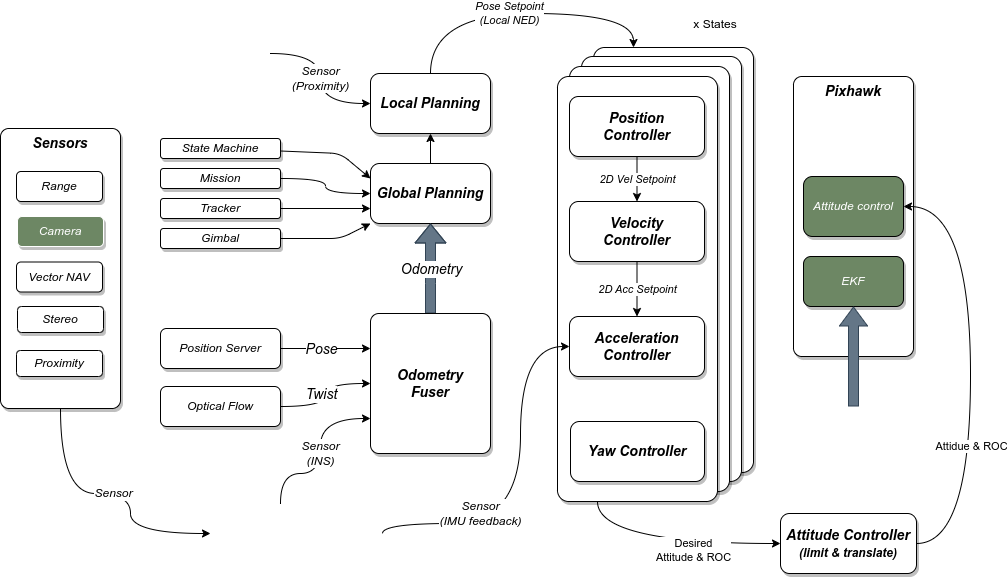

The diagram above was exported from draw.io. Its source (the exported page's mxGraphModel, read from the mxfile embedded in the PNG):
<mxGraphModel dx="655" dy="563" grid="1" gridSize="10" guides="1" tooltips="1" connect="1" arrows="1" fold="1" page="1" pageScale="1" pageWidth="1169" pageHeight="827" math="0" shadow="0">
  <root>
    <mxCell id="0" />
    <mxCell id="1" parent="0" />
    <mxCell id="88" value="" style="rounded=1;whiteSpace=wrap;html=1;shadow=1;align=center;verticalAlign=middle;arcSize=7;" parent="1" vertex="1">
      <mxGeometry x="703" y="144" width="160" height="425" as="geometry" />
    </mxCell>
    <mxCell id="87" value="" style="rounded=1;whiteSpace=wrap;html=1;shadow=1;arcSize=7;" parent="1" vertex="1">
      <mxGeometry x="691" y="153" width="160" height="425" as="geometry" />
    </mxCell>
    <mxCell id="86" value="" style="rounded=1;whiteSpace=wrap;html=1;shadow=1;arcSize=7;" parent="1" vertex="1">
      <mxGeometry x="679" y="163" width="160" height="425" as="geometry" />
    </mxCell>
    <mxCell id="83" value="" style="rounded=1;whiteSpace=wrap;html=1;shadow=1;arcSize=7;" parent="1" vertex="1">
      <mxGeometry x="667" y="173" width="160" height="425" as="geometry" />
    </mxCell>
    <mxCell id="81" value="&lt;font style=&quot;font-size: 14px;&quot;&gt;&lt;b&gt;Sensors&lt;/b&gt;&lt;/font&gt;" style="rounded=1;whiteSpace=wrap;html=1;strokeColor=default;arcSize=7;verticalAlign=top;fontStyle=2;shadow=1;" parent="1" vertex="1">
      <mxGeometry x="110" y="225" width="120" height="280" as="geometry" />
    </mxCell>
    <mxCell id="68" value="&lt;font style=&quot;font-size: 14px;&quot;&gt;&lt;span style=&quot;font-size: 14px;&quot;&gt;Pixhawk&lt;/span&gt;&lt;/font&gt;" style="rounded=1;whiteSpace=wrap;html=1;strokeColor=default;arcSize=7;verticalAlign=top;fontStyle=3;fontSize=14;shadow=1;" parent="1" vertex="1">
      <mxGeometry x="903" y="173" width="120" height="280" as="geometry" />
    </mxCell>
    <mxCell id="3" value="Vector NAV" style="rounded=1;whiteSpace=wrap;html=1;fontStyle=2;shadow=1;" parent="1" vertex="1">
      <mxGeometry x="126" y="358.5" width="86" height="30" as="geometry" />
    </mxCell>
    <mxCell id="5" value="Camera" style="rounded=1;whiteSpace=wrap;html=1;strokeColor=#FFFFFF;fillColor=#6d8764;fontStyle=2;fontColor=#ffffff;shadow=1;" parent="1" vertex="1">
      <mxGeometry x="127" y="313" width="86" height="30" as="geometry" />
    </mxCell>
    <mxCell id="6" value="Range" style="rounded=1;whiteSpace=wrap;html=1;fontStyle=2;shadow=1;" parent="1" vertex="1">
      <mxGeometry x="126" y="268" width="86" height="30" as="geometry" />
    </mxCell>
    <mxCell id="7" value="Stereo" style="rounded=1;whiteSpace=wrap;html=1;fontStyle=2;shadow=1;" parent="1" vertex="1">
      <mxGeometry x="127" y="403" width="86" height="26" as="geometry" />
    </mxCell>
    <mxCell id="8" value="Attitude control" style="rounded=1;whiteSpace=wrap;html=1;strokeColor=default;fillColor=#6d8764;fontColor=#ffffff;fontStyle=2;shadow=1;" parent="1" vertex="1">
      <mxGeometry x="913" y="273" width="100" height="60" as="geometry" />
    </mxCell>
    <mxCell id="21" value="2D&amp;nbsp;Vel Setpoint" style="edgeStyle=none;html=1;fontStyle=2" parent="1" source="9" target="14" edge="1">
      <mxGeometry relative="1" as="geometry" />
    </mxCell>
    <mxCell id="9" value="Position&lt;br style=&quot;font-size: 14px;&quot;&gt;Controller" style="rounded=1;whiteSpace=wrap;html=1;strokeColor=default;fontStyle=3;fontSize=14;shadow=1;" parent="1" vertex="1">
      <mxGeometry x="679" y="193" width="135" height="60" as="geometry" />
    </mxCell>
    <mxCell id="12" value="EKF" style="rounded=1;whiteSpace=wrap;html=1;strokeColor=default;fillColor=#6d8764;fontColor=#ffffff;fontStyle=2;shadow=1;" parent="1" vertex="1">
      <mxGeometry x="913" y="353" width="100" height="50" as="geometry" />
    </mxCell>
    <mxCell id="75" style="edgeStyle=orthogonalEdgeStyle;curved=1;html=1;entryX=0;entryY=0.25;entryDx=0;entryDy=0;fontSize=14;fontStyle=2" parent="1" source="13" target="66" edge="1">
      <mxGeometry relative="1" as="geometry" />
    </mxCell>
    <mxCell id="78" value="Pose" style="edgeLabel;html=1;align=center;verticalAlign=middle;resizable=0;points=[];fontSize=14;fontStyle=2" parent="75" vertex="1" connectable="0">
      <mxGeometry x="0.2554" y="5" relative="1" as="geometry">
        <mxPoint x="-16" y="5" as="offset" />
      </mxGeometry>
    </mxCell>
    <mxCell id="13" value="Position Server" style="rounded=1;whiteSpace=wrap;html=1;strokeColor=default;fontStyle=2;fontSize=12;shadow=1;" parent="1" vertex="1">
      <mxGeometry x="270" y="425" width="120" height="40" as="geometry" />
    </mxCell>
    <mxCell id="34" value="2D Acc Setpoint" style="edgeStyle=orthogonalEdgeStyle;curved=1;html=1;fontStyle=2" parent="1" source="14" target="15" edge="1">
      <mxGeometry relative="1" as="geometry">
        <mxPoint as="offset" />
      </mxGeometry>
    </mxCell>
    <mxCell id="14" value="Velocity&lt;br style=&quot;font-size: 14px;&quot;&gt;Controller" style="rounded=1;whiteSpace=wrap;html=1;strokeColor=default;fontStyle=3;fontSize=14;shadow=1;" parent="1" vertex="1">
      <mxGeometry x="679" y="298" width="135" height="60" as="geometry" />
    </mxCell>
    <mxCell id="15" value="Acceleration Controller" style="rounded=1;whiteSpace=wrap;html=1;strokeColor=default;fontSize=14;fontStyle=3;shadow=1;" parent="1" vertex="1">
      <mxGeometry x="679" y="413" width="135" height="60" as="geometry" />
    </mxCell>
    <mxCell id="50" style="edgeStyle=orthogonalEdgeStyle;curved=1;html=1;exitX=1;exitY=0.5;exitDx=0;exitDy=0;entryX=0;entryY=0.75;entryDx=0;entryDy=0;fontStyle=2" parent="1" source="16" target="41" edge="1">
      <mxGeometry relative="1" as="geometry" />
    </mxCell>
    <mxCell id="16" value="Tracker" style="rounded=1;whiteSpace=wrap;html=1;strokeColor=default;fontStyle=2;shadow=1;" parent="1" vertex="1">
      <mxGeometry x="270" y="295" width="120" height="20" as="geometry" />
    </mxCell>
    <mxCell id="38" value="Pose Setpoint&lt;br&gt;(Local NED)" style="edgeStyle=orthogonalEdgeStyle;curved=1;html=1;exitX=0.5;exitY=0;exitDx=0;exitDy=0;fontStyle=2;entryX=0.25;entryY=0;entryDx=0;entryDy=0;" parent="1" source="42" target="88" edge="1">
      <mxGeometry x="-0.0639" relative="1" as="geometry">
        <mxPoint x="625" y="80" as="sourcePoint" />
        <mxPoint as="offset" />
        <mxPoint x="750" y="130" as="targetPoint" />
        <Array as="points">
          <mxPoint x="540" y="110" />
          <mxPoint x="743" y="110" />
        </Array>
      </mxGeometry>
    </mxCell>
    <mxCell id="49" style="edgeStyle=orthogonalEdgeStyle;curved=1;html=1;entryX=0;entryY=0.5;entryDx=0;entryDy=0;fontStyle=2" parent="1" source="18" target="41" edge="1">
      <mxGeometry relative="1" as="geometry" />
    </mxCell>
    <mxCell id="18" value="Mission" style="rounded=1;whiteSpace=wrap;html=1;strokeColor=default;fontStyle=2;shadow=1;" parent="1" vertex="1">
      <mxGeometry x="270" y="265" width="120" height="20" as="geometry" />
    </mxCell>
    <mxCell id="71" value="Sensor&lt;br&gt;(IMU feedback)" style="edgeStyle=orthogonalEdgeStyle;html=1;fontSize=12;curved=1;fontStyle=2;entryX=0;entryY=0.5;entryDx=0;entryDy=0;" parent="1" target="15" edge="1">
      <mxGeometry x="-0.4225" y="10" relative="1" as="geometry">
        <mxPoint x="692" y="500" as="targetPoint" />
        <mxPoint x="492" y="630" as="sourcePoint" />
        <Array as="points">
          <mxPoint x="492" y="620" />
          <mxPoint x="630" y="620" />
          <mxPoint x="630" y="443" />
        </Array>
        <mxPoint as="offset" />
      </mxGeometry>
    </mxCell>
    <mxCell id="101" style="edgeStyle=orthogonalEdgeStyle;html=1;curved=1;entryX=1;entryY=0.5;entryDx=0;entryDy=0;exitX=1;exitY=0.5;exitDx=0;exitDy=0;" parent="1" source="19" target="8" edge="1">
      <mxGeometry relative="1" as="geometry">
        <mxPoint x="935" y="310" as="targetPoint" />
        <mxPoint x="963" y="620" as="sourcePoint" />
        <Array as="points">
          <mxPoint x="1080" y="640" />
          <mxPoint x="1080" y="303" />
        </Array>
      </mxGeometry>
    </mxCell>
    <mxCell id="104" value="Attidue &amp;amp; ROC" style="edgeLabel;html=1;align=center;verticalAlign=middle;resizable=0;points=[];" parent="101" vertex="1" connectable="0">
      <mxGeometry x="-0.3351" relative="1" as="geometry">
        <mxPoint as="offset" />
      </mxGeometry>
    </mxCell>
    <mxCell id="19" value="Attitude Controller&lt;br style=&quot;font-size: 14px;&quot;&gt;&lt;font style=&quot;font-size: 12px;&quot;&gt;(limit &amp;amp; translate)&lt;/font&gt;" style="rounded=1;whiteSpace=wrap;html=1;strokeColor=default;fontSize=14;fontStyle=3;shadow=1;" parent="1" vertex="1">
      <mxGeometry x="890" y="610" width="136" height="60" as="geometry" />
    </mxCell>
    <mxCell id="28" value="Yaw Controller" style="rounded=1;whiteSpace=wrap;html=1;strokeColor=default;fontStyle=3;fontSize=14;shadow=1;" parent="1" vertex="1">
      <mxGeometry x="680" y="518" width="134" height="60" as="geometry" />
    </mxCell>
    <mxCell id="51" style="edgeStyle=orthogonalEdgeStyle;curved=1;html=1;exitX=0.5;exitY=0;exitDx=0;exitDy=0;entryX=0.5;entryY=1;entryDx=0;entryDy=0;fontStyle=2" parent="1" source="41" target="42" edge="1">
      <mxGeometry relative="1" as="geometry" />
    </mxCell>
    <mxCell id="41" value="Global Planning" style="rounded=1;whiteSpace=wrap;html=1;strokeColor=default;fontStyle=3;fontSize=14;shadow=1;" parent="1" vertex="1">
      <mxGeometry x="480" y="260" width="120" height="60" as="geometry" />
    </mxCell>
    <mxCell id="42" value="Local Planning" style="rounded=1;whiteSpace=wrap;html=1;strokeColor=default;fontSize=14;fontStyle=3;shadow=1;" parent="1" vertex="1">
      <mxGeometry x="480" y="170" width="120" height="60" as="geometry" />
    </mxCell>
    <mxCell id="52" value="Sensor&lt;br&gt;(Proximity)" style="edgeStyle=orthogonalEdgeStyle;curved=1;html=1;entryX=0;entryY=0.5;entryDx=0;entryDy=0;fontStyle=2;fontSize=12;" parent="1" target="42" edge="1">
      <mxGeometry relative="1" as="geometry">
        <mxPoint x="380" y="150" as="sourcePoint" />
      </mxGeometry>
    </mxCell>
    <mxCell id="57" value="" style="shape=flexArrow;endArrow=classic;html=1;curved=1;exitX=0.5;exitY=0;exitDx=0;exitDy=0;entryX=0.5;entryY=1;entryDx=0;entryDy=0;fillColor=#647687;strokeColor=#314354;fontStyle=2" parent="1" source="66" target="41" edge="1">
      <mxGeometry width="50" height="50" relative="1" as="geometry">
        <mxPoint x="540" y="390" as="sourcePoint" />
        <mxPoint x="539.5" y="330" as="targetPoint" />
        <Array as="points">
          <mxPoint x="540" y="380" />
        </Array>
      </mxGeometry>
    </mxCell>
    <mxCell id="69" value="Odometry" style="edgeLabel;html=1;align=center;verticalAlign=middle;resizable=0;points=[];fontSize=14;fontStyle=2" parent="57" vertex="1" connectable="0">
      <mxGeometry x="-0.0008" y="-3" relative="1" as="geometry">
        <mxPoint x="-3" as="offset" />
      </mxGeometry>
    </mxCell>
    <mxCell id="76" style="edgeStyle=orthogonalEdgeStyle;curved=1;html=1;entryX=0;entryY=0.5;entryDx=0;entryDy=0;fontSize=14;fontStyle=2" parent="1" source="63" target="66" edge="1">
      <mxGeometry relative="1" as="geometry" />
    </mxCell>
    <mxCell id="79" value="Twist" style="edgeLabel;html=1;align=center;verticalAlign=middle;resizable=0;points=[];fontSize=14;fontStyle=2" parent="76" vertex="1" connectable="0">
      <mxGeometry x="0.1661" relative="1" as="geometry">
        <mxPoint x="-5" y="8" as="offset" />
      </mxGeometry>
    </mxCell>
    <mxCell id="63" value="Optical Flow" style="rounded=1;whiteSpace=wrap;html=1;strokeColor=default;fontStyle=2;shadow=1;" parent="1" vertex="1">
      <mxGeometry x="270" y="483" width="120" height="40" as="geometry" />
    </mxCell>
    <mxCell id="66" value="&lt;font style=&quot;font-size: 14px;&quot;&gt;&lt;b&gt;Odometry&lt;br&gt;Fuser&lt;/b&gt;&lt;/font&gt;" style="rounded=1;whiteSpace=wrap;html=1;strokeColor=default;arcSize=7;fontStyle=2;shadow=1;" parent="1" vertex="1">
      <mxGeometry x="480" y="410" width="120" height="140" as="geometry" />
    </mxCell>
    <mxCell id="62" value="" style="shape=flexArrow;endArrow=classic;html=1;curved=1;entryX=0.5;entryY=1;entryDx=0;entryDy=0;endWidth=17.142857142857142;startArrow=none;fillColor=#647687;strokeColor=#314354;fontStyle=2" parent="1" target="12" edge="1">
      <mxGeometry width="50" height="50" relative="1" as="geometry">
        <mxPoint x="963" y="503" as="sourcePoint" />
        <mxPoint x="1110" y="433" as="targetPoint" />
        <Array as="points" />
      </mxGeometry>
    </mxCell>
    <mxCell id="82" value="Sensor" style="edgeStyle=orthogonalEdgeStyle;curved=1;html=1;fontStyle=2;exitX=0.5;exitY=1;exitDx=0;exitDy=0;fontSize=12;" parent="1" source="81" edge="1">
      <mxGeometry relative="1" as="geometry">
        <mxPoint x="172" y="505" as="sourcePoint" />
        <mxPoint x="320" y="630" as="targetPoint" />
        <Array as="points">
          <mxPoint x="170" y="590" />
          <mxPoint x="240" y="590" />
          <mxPoint x="240" y="630" />
        </Array>
      </mxGeometry>
    </mxCell>
    <mxCell id="90" value="x States" style="text;strokeColor=none;align=center;fillColor=none;html=1;verticalAlign=middle;whiteSpace=wrap;rounded=0;shadow=1;" parent="1" vertex="1">
      <mxGeometry x="780" y="106" width="90" height="30" as="geometry" />
    </mxCell>
    <mxCell id="94" style="edgeStyle=none;html=1;entryX=0;entryY=1;entryDx=0;entryDy=0;" parent="1" source="93" target="41" edge="1">
      <mxGeometry relative="1" as="geometry">
        <Array as="points">
          <mxPoint x="450" y="335" />
        </Array>
      </mxGeometry>
    </mxCell>
    <mxCell id="93" value="Gimbal" style="rounded=1;whiteSpace=wrap;html=1;strokeColor=default;fontStyle=2;shadow=1;" parent="1" vertex="1">
      <mxGeometry x="270" y="325" width="120" height="20" as="geometry" />
    </mxCell>
    <mxCell id="97" style="edgeStyle=none;html=1;entryX=0;entryY=0.25;entryDx=0;entryDy=0;" parent="1" source="96" target="41" edge="1">
      <mxGeometry relative="1" as="geometry">
        <Array as="points">
          <mxPoint x="450" y="250" />
        </Array>
      </mxGeometry>
    </mxCell>
    <mxCell id="96" value="State Machine" style="rounded=1;whiteSpace=wrap;html=1;strokeColor=default;fontStyle=2;shadow=1;" parent="1" vertex="1">
      <mxGeometry x="270" y="235" width="120" height="20" as="geometry" />
    </mxCell>
    <mxCell id="102" style="edgeStyle=orthogonalEdgeStyle;html=1;curved=1;entryX=0;entryY=0.5;entryDx=0;entryDy=0;exitX=0.25;exitY=1;exitDx=0;exitDy=0;" parent="1" source="83" target="19" edge="1">
      <mxGeometry relative="1" as="geometry">
        <mxPoint x="960" y="408" as="targetPoint" />
        <mxPoint x="890" y="717.0000000000002" as="sourcePoint" />
      </mxGeometry>
    </mxCell>
    <mxCell id="103" value="Desired&lt;br&gt;Attitude &amp;amp; ROC" style="edgeLabel;html=1;align=center;verticalAlign=middle;resizable=0;points=[];" parent="102" vertex="1" connectable="0">
      <mxGeometry x="0.2299" y="-6" relative="1" as="geometry">
        <mxPoint x="-1" as="offset" />
      </mxGeometry>
    </mxCell>
    <mxCell id="107" value="Sensor&lt;br&gt;(INS)" style="edgeStyle=orthogonalEdgeStyle;curved=1;html=1;fontStyle=2;fontSize=12;entryX=0;entryY=0.75;entryDx=0;entryDy=0;" parent="1" target="66" edge="1">
      <mxGeometry x="0.0286" relative="1" as="geometry">
        <mxPoint x="390" y="600" as="sourcePoint" />
        <mxPoint x="499.9999999999998" y="695" as="targetPoint" />
        <Array as="points">
          <mxPoint x="390" y="570" />
          <mxPoint x="430" y="570" />
          <mxPoint x="430" y="515" />
        </Array>
        <mxPoint as="offset" />
      </mxGeometry>
    </mxCell>
    <mxCell id="109" value="Proximity" style="rounded=1;whiteSpace=wrap;html=1;fontStyle=2;shadow=1;" parent="1" vertex="1">
      <mxGeometry x="126" y="447" width="86" height="26" as="geometry" />
    </mxCell>
  </root>
</mxGraphModel>